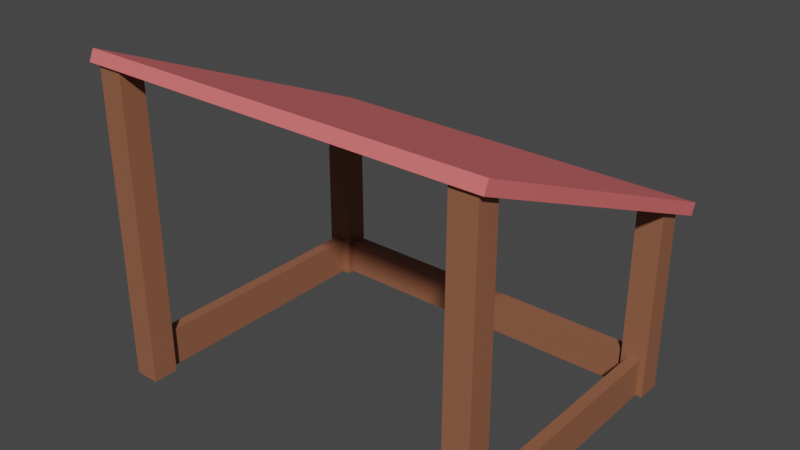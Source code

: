 # Source: Stable_r.blend  (saved by Blender 2.80.75; exported with 4.5.12 LTS)
import bpy
from mathutils import Matrix  # noqa: F401  (used for matrix-valued properties, if any)

bpy.ops.wm.read_factory_settings(use_empty=True)
scene = bpy.context.scene
scene.name = 'Scene'

# ---- collections
col_collection = bpy.data.collections.new('Collection'); scene.collection.children.link(col_collection)

# ---- materials (node trees are filled in below, after node groups)
mat_stable_w = bpy.data.materials.new('Stable_w')
mat_stable_w.use_transparent_shadow = False
mat_roof = bpy.data.materials.new('Roof')
mat_roof.use_transparent_shadow = False

# ---- material node trees
mat_stable_w.use_nodes = True; mat_stable_w.node_tree.nodes.clear()
_N = mat_stable_w.node_tree.nodes; _L = mat_stable_w.node_tree.links
n0 = _N.new('ShaderNodeOutputMaterial'); n0.name = 'Material Output'; n0.location = (300, 300)
n1 = _N.new('ShaderNodeBsdfPrincipled'); n1.name = 'Principled BSDF'; n1.location = (10, 300)
n1.distribution = 'GGX'
n1.subsurface_method = 'BURLEY'
n1.inputs[0].default_value = (0.2883, 0.113, 0.06081, 1.0)
n1.inputs[3].default_value = 1.45
n1.inputs[27].default_value = (0.0, 0.0, 0.0, 1.0)
n1.inputs[28].default_value = 1.0
_L.new(n1.outputs[0], n0.inputs[0])
n0.is_active_output = True
mat_roof.use_nodes = True; mat_roof.node_tree.nodes.clear()
_N = mat_roof.node_tree.nodes; _L = mat_roof.node_tree.links
n0 = _N.new('ShaderNodeOutputMaterial'); n0.name = 'Material Output'; n0.location = (300, 300)
n1 = _N.new('ShaderNodeBsdfPrincipled'); n1.name = 'Principled BSDF'; n1.location = (10, 300)
n1.distribution = 'GGX'
n1.subsurface_method = 'BURLEY'
n1.inputs[0].default_value = (0.7991, 0.159, 0.159, 1.0)
n1.inputs[3].default_value = 1.45
n1.inputs[27].default_value = (0.0, 0.0, 0.0, 1.0)
n1.inputs[28].default_value = 1.0
_L.new(n1.outputs[0], n0.inputs[0])
n0.is_active_output = True

# ---- world
world_world = bpy.data.worlds.new('World'); scene.world = world_world
world_world.use_nodes = True; world_world.node_tree.nodes.clear()
_N = world_world.node_tree.nodes; _L = world_world.node_tree.links
n0 = _N.new('ShaderNodeOutputWorld'); n0.name = 'World Output'; n0.location = (300, 300)
n1 = _N.new('ShaderNodeBackground'); n1.name = 'Background'; n1.location = (10, 300)
n1.inputs[0].default_value = (0.05088, 0.05088, 0.05088, 1.0)
_L.new(n1.outputs[0], n0.inputs[0])
n0.is_active_output = True
world_world.color = (0.05088, 0.05088, 0.05088)
world_world.use_sun_shadow = False
world_world.sun_shadow_jitter_overblur = 0.0

# ---- meshes
me_cube_008 = bpy.data.meshes.new('Cube.008')
me_cube_008.from_pydata([(-6.203, 3.339, -0.2995), (-6.203, -3.339, -0.2995), (-6.203, 3.339, 0.2995), (-6.203, -3.339, 0.2995), (12.21, 3.339, -0.2995), (12.21, -3.339, -0.2995), (12.21, 3.339, 0.2995), (12.21, -3.339, 0.2995), (-7.134, 3.27, 13.54), (-7.134, -49.4, 13.57), (-5.814, 3.27, 13.54), (-5.814, -49.4, 13.57), (-7.134, 3.27, 14.86), (-7.134, -50.73, 14.83), (-5.814, 3.27, 14.86), (-5.814, -50.73, 14.83), (11.9, 3.27, 13.54), (11.9, -48.59, 13.62), (13.22, 3.27, 13.54), (13.22, -48.59, 13.62), (11.9, 3.27, 14.86), (11.9, -50.67, 14.78), (13.22, 3.27, 14.86), (13.22, -50.67, 14.78), (-7.134, 3.378, -0.6706), (-7.134, -28.82, -0.6373), (-5.814, 3.378, -0.6706), (-5.814, -28.82, -0.6373), (-7.134, 3.378, 0.6494), (-7.134, -30.21, 0.6161), (-5.814, 3.378, 0.6494), (-5.814, -30.21, 0.6161), (11.9, 3.378, -0.6706), (11.9, -28.68, -0.6212), (13.22, 3.378, -0.6706), (13.22, -28.68, -0.6212), (11.9, 3.378, 0.6494), (11.9, -30.35, 0.6), (13.22, 3.378, 0.6494), (13.22, -30.35, 0.6), (-7.565, -27.07, -1.518), (-7.565, -29.0, -1.765), (13.58, -27.07, -1.518), (13.58, -29.0, -1.765), (-7.565, -50.7, 15.03), (-7.565, -52.63, 14.78), (13.58, -50.7, 15.03), (13.58, -52.63, 14.78), (-6.251, 3.339, 0.4975), (-6.251, -3.339, 0.4975), (-6.85, 3.339, 0.4975), (-6.85, -3.339, 0.4975), (-6.251, 3.339, 13.7), (-6.251, -3.339, 13.7), (-6.85, 3.339, 13.7), (-6.85, -3.339, 13.7), (12.89, 3.339, 0.4975), (12.89, -3.339, 0.4975), (12.29, 3.339, 0.4975), (12.29, -3.339, 0.4975), (12.89, 3.339, 13.7), (12.89, -3.339, 13.7), (12.29, 3.339, 13.7), (12.29, -3.339, 13.7)], [], [(0, 1, 3, 2), (2, 3, 7, 6), (6, 7, 5, 4), (4, 5, 1, 0), (2, 6, 4, 0), (7, 3, 1, 5), (8, 10, 11, 9), (10, 14, 15, 11), (14, 12, 13, 15), (12, 8, 9, 13), (10, 8, 12, 14), (15, 13, 9, 11), (16, 18, 19, 17), (18, 22, 23, 19), (22, 20, 21, 23), (20, 16, 17, 21), (18, 16, 20, 22), (23, 21, 17, 19), (24, 26, 27, 25), (26, 30, 31, 27), (30, 28, 29, 31), (28, 24, 25, 29), (26, 24, 28, 30), (31, 29, 25, 27), (32, 34, 35, 33), (34, 38, 39, 35), (38, 36, 37, 39), (36, 32, 33, 37), (34, 32, 36, 38), (39, 37, 33, 35), (40, 42, 43, 41), (42, 46, 47, 43), (46, 44, 45, 47), (44, 40, 41, 45), (42, 40, 44, 46), (47, 45, 41, 43), (48, 49, 51, 50), (50, 51, 55, 54), (54, 55, 53, 52), (52, 53, 49, 48), (50, 54, 52, 48), (55, 51, 49, 53), (56, 57, 59, 58), (58, 59, 63, 62), (62, 63, 61, 60), (60, 61, 57, 56), (58, 62, 60, 56), (63, 59, 57, 61)])
me_cube_008.polygons.foreach_set('material_index', [0, 0, 0, 0, 0, 0, 0, 0, 0, 0, 0, 0, 0, 0, 0, 0, 0, 0, 0, 0, 0, 0, 0, 0, 0, 0, 0, 0, 0, 0, 1, 1, 1, 1, 1, 1, 0, 0, 0, 0, 0, 0, 0, 0, 0, 0, 0, 0])
_uv = me_cube_008.uv_layers.new(name='UVMap')
_uv.uv.foreach_set('vector', [0.375, 0.0, 0.625, 0.0, 0.625, 0.25, 0.375, 0.25, 0.375, 0.25, 0.625, 0.25, 0.625, 0.5, 0.375, 0.5, 0.375, 0.5, 0.625, 0.5, 0.625, 0.75, 0.375, 0.75, 0.375, 0.75, 0.625, 0.75, 0.625, 1.0, 0.375, 1.0, 0.125, 0.5, 0.375, 0.5, 0.375, 0.75, 0.125, 0.75, 0.625, 0.5, 0.875, 0.5, 0.875, 0.75, 0.625, 0.75, 0.375, 0.0, 0.375, 0.25, 0.625, 0.25, 0.625, 0.0, 0.375, 0.25, 0.375, 0.5, 0.625, 0.5, 0.625, 0.25, 0.375, 0.5, 0.375, 0.75, 0.625, 0.75, 0.625, 0.5, 0.375, 0.75, 0.375, 1.0, 0.625, 1.0, 0.625, 0.75, 0.125, 0.5, 0.125, 0.75, 0.375, 0.75, 0.375, 0.5, 0.625, 0.5, 0.625, 0.75, 0.875, 0.75, 0.875, 0.5, 0.375, 0.0, 0.375, 0.25, 0.625, 0.25, 0.625, 0.0, 0.375, 0.25, 0.375, 0.5, 0.625, 0.5, 0.625, 0.25, 0.375, 0.5, 0.375, 0.75, 0.625, 0.75, 0.625, 0.5, 0.375, 0.75, 0.375, 1.0, 0.625, 1.0, 0.625, 0.75, 0.125, 0.5, 0.125, 0.75, 0.375, 0.75, 0.375, 0.5, 0.625, 0.5, 0.625, 0.75, 0.875, 0.75, 0.875, 0.5, 0.375, 0.0, 0.375, 0.25, 0.625, 0.25, 0.625, 0.0, 0.375, 0.25, 0.375, 0.5, 0.625, 0.5, 0.625, 0.25, 0.375, 0.5, 0.375, 0.75, 0.625, 0.75, 0.625, 0.5, 0.375, 0.75, 0.375, 1.0, 0.625, 1.0, 0.625, 0.75, 0.125, 0.5, 0.125, 0.75, 0.375, 0.75, 0.375, 0.5, 0.625, 0.5, 0.625, 0.75, 0.875, 0.75, 0.875, 0.5, 0.375, 0.0, 0.375, 0.25, 0.625, 0.25, 0.625, 0.0, 0.375, 0.25, 0.375, 0.5, 0.625, 0.5, 0.625, 0.25, 0.375, 0.5, 0.375, 0.75, 0.625, 0.75, 0.625, 0.5, 0.375, 0.75, 0.375, 1.0, 0.625, 1.0, 0.625, 0.75, 0.125, 0.5, 0.125, 0.75, 0.375, 0.75, 0.375, 0.5, 0.625, 0.5, 0.625, 0.75, 0.875, 0.75, 0.875, 0.5, 0.375, 0.0, 0.375, 0.25, 0.625, 0.25, 0.625, 0.0, 0.375, 0.25, 0.375, 0.5, 0.625, 0.5, 0.625, 0.25, 0.375, 0.5, 0.375, 0.75, 0.625, 0.75, 0.625, 0.5, 0.375, 0.75, 0.375, 1.0, 0.625, 1.0, 0.625, 0.75, 0.125, 0.5, 0.125, 0.75, 0.375, 0.75, 0.375, 0.5, 0.625, 0.5, 0.625, 0.75, 0.875, 0.75, 0.875, 0.5, 0.375, 0.0, 0.625, 0.0, 0.625, 0.25, 0.375, 0.25, 0.375, 0.25, 0.625, 0.25, 0.625, 0.5, 0.375, 0.5, 0.375, 0.5, 0.625, 0.5, 0.625, 0.75, 0.375, 0.75, 0.375, 0.75, 0.625, 0.75, 0.625, 1.0, 0.375, 1.0, 0.125, 0.5, 0.375, 0.5, 0.375, 0.75, 0.125, 0.75, 0.625, 0.5, 0.875, 0.5, 0.875, 0.75, 0.625, 0.75, 0.375, 0.0, 0.625, 0.0, 0.625, 0.25, 0.375, 0.25, 0.375, 0.25, 0.625, 0.25, 0.625, 0.5, 0.375, 0.5, 0.375, 0.5, 0.625, 0.5, 0.625, 0.75, 0.375, 0.75, 0.375, 0.75, 0.625, 0.75, 0.625, 1.0, 0.375, 1.0, 0.125, 0.5, 0.375, 0.5, 0.375, 0.75, 0.125, 0.75, 0.625, 0.5, 0.875, 0.5, 0.875, 0.75, 0.625, 0.75])
me_cube_008.materials.append(mat_stable_w)
me_cube_008.materials.append(mat_roof)
me_cube_008.use_remesh_preserve_volume = False
me_cube_008.use_remesh_preserve_attributes = False
me_cube_008.use_mirror_vertex_groups = False
me_cube_008.update()

# ---- objects
ob_stable = bpy.data.objects.new('Stable', me_cube_008)

# ---- transforms, parenting, visibility, modifiers, constraints
ob_stable.location = (0.0, 0.0, 0.0)
ob_stable.rotation_euler = (1.571, 0.0, 0.0)
ob_stable.scale = (0.1662, -0.04979, 0.1662)
ob_stable.lineart.crease_threshold = 0.0

# ---- collection membership
col_collection.objects.link(ob_stable)

# ---- scene / render settings (as saved in the file)
scene.frame_start = 1; scene.frame_end = 250; scene.frame_set(1)
scene.render.engine = 'BLENDER_EEVEE_NEXT'
scene.cycles.use_denoising = False
scene.cycles.samples = 128
scene.cycles.sampling_pattern = 'TABULATED_SOBOL'
scene.cycles.use_adaptive_sampling = False
scene.cycles.use_light_tree = False
scene.view_settings.view_transform = 'Filmic'
bpy.context.view_layer.update()

# ---- added for rendering (the .blend has no active camera and no usable light): camera, sun
cam_auto = bpy.data.cameras.new('AutoCamera')
cam_auto.lens = 50.0
cam_auto.sensor_width = 36.0
cam_auto.clip_end = 1000.0
ob_auto_camera = bpy.data.objects.new('AutoCamera', cam_auto)
scene.collection.objects.link(ob_auto_camera)
ob_auto_camera.location = (5.38978, -6.97007, 5.13764)
ob_auto_camera.rotation_euler = (1.09748, -7.21219e-08, 0.694738)
scene.camera = ob_auto_camera
light_auto_sun = bpy.data.lights.new('AutoSun', 'SUN')
light_auto_sun.energy = 3.0
light_auto_sun.angle = 0.0523599
ob_auto_sun = bpy.data.objects.new('AutoSun', light_auto_sun)
scene.collection.objects.link(ob_auto_sun)
ob_auto_sun.rotation_euler = (0.872665, 0.174533, 0.523599)
bpy.context.view_layer.update()
